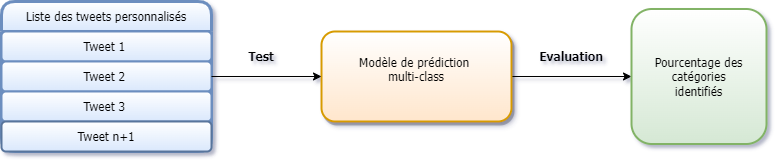

The diagram above was exported from draw.io. Its source (the exported page's mxGraphModel, read from the mxfile embedded in the PNG):
<mxGraphModel dx="1038" dy="547" grid="1" gridSize="10" guides="1" tooltips="1" connect="1" arrows="1" fold="1" page="1" pageScale="1" pageWidth="1169" pageHeight="1654" background="none" math="0" shadow="1">
  <root>
    <mxCell id="0" />
    <mxCell id="1" parent="0" />
    <mxCell id="Yj6Dg9zjRmSvyDPG65W--18" style="edgeStyle=orthogonalEdgeStyle;rounded=0;orthogonalLoop=1;jettySize=auto;html=1;entryX=0;entryY=0.5;entryDx=0;entryDy=0;fontFamily=Tahoma;fontColor=default;" edge="1" parent="1" source="Yj6Dg9zjRmSvyDPG65W--6" target="Yj6Dg9zjRmSvyDPG65W--16">
      <mxGeometry relative="1" as="geometry" />
    </mxCell>
    <mxCell id="Yj6Dg9zjRmSvyDPG65W--6" value="&lt;font color=&quot;#000000&quot;&gt;Modèle de prédiction &lt;br&gt;multi-class&lt;br&gt;&lt;br&gt;&lt;/font&gt;" style="rounded=1;whiteSpace=wrap;html=1;shadow=1;glass=0;labelBackgroundColor=none;labelBorderColor=none;sketch=0;fontFamily=Tahoma;strokeColor=#d79b00;strokeWidth=2;fillColor=#ffe6cc;gradientColor=#ffffff;gradientDirection=north;fontStyle=0" vertex="1" parent="1">
      <mxGeometry x="410" y="200" width="190" height="90" as="geometry" />
    </mxCell>
    <mxCell id="Yj6Dg9zjRmSvyDPG65W--11" value="Liste des tweets personnalisés" style="swimlane;fontStyle=0;childLayout=stackLayout;horizontal=1;startSize=30;horizontalStack=0;resizeParent=1;resizeParentMax=0;resizeLast=0;collapsible=1;marginBottom=0;rounded=1;shadow=0;glass=0;labelBackgroundColor=none;labelBorderColor=none;sketch=0;fontFamily=Tahoma;strokeColor=#6c8ebf;strokeWidth=3;fillColor=#dae8fc;gradientColor=#ffffff;gradientDirection=north;" vertex="1" parent="1">
      <mxGeometry x="90" y="170" width="210" height="150" as="geometry">
        <mxRectangle x="120" y="170" width="190" height="30" as="alternateBounds" />
      </mxGeometry>
    </mxCell>
    <mxCell id="Yj6Dg9zjRmSvyDPG65W--12" value="Tweet 1 " style="text;strokeColor=#6c8ebf;fillColor=#dae8fc;align=center;verticalAlign=middle;spacingLeft=4;spacingRight=4;overflow=hidden;points=[[0,0.5],[1,0.5]];portConstraint=eastwest;rotatable=0;rounded=1;shadow=0;glass=0;labelBackgroundColor=none;labelBorderColor=none;sketch=0;fontFamily=Tahoma;gradientColor=#ffffff;gradientDirection=north;strokeWidth=2;" vertex="1" parent="Yj6Dg9zjRmSvyDPG65W--11">
      <mxGeometry y="30" width="210" height="30" as="geometry" />
    </mxCell>
    <mxCell id="Yj6Dg9zjRmSvyDPG65W--13" value="Tweet 2 " style="text;strokeColor=#6c8ebf;fillColor=#dae8fc;align=center;verticalAlign=middle;spacingLeft=4;spacingRight=4;overflow=hidden;points=[[0,0.5],[1,0.5]];portConstraint=eastwest;rotatable=0;rounded=1;shadow=0;glass=0;labelBackgroundColor=none;labelBorderColor=none;sketch=0;fontFamily=Tahoma;gradientColor=#ffffff;gradientDirection=north;strokeWidth=2;" vertex="1" parent="Yj6Dg9zjRmSvyDPG65W--11">
      <mxGeometry y="60" width="210" height="30" as="geometry" />
    </mxCell>
    <mxCell id="Yj6Dg9zjRmSvyDPG65W--14" value="Tweet 3 " style="text;strokeColor=#6c8ebf;fillColor=#dae8fc;align=center;verticalAlign=middle;spacingLeft=4;spacingRight=4;overflow=hidden;points=[[0,0.5],[1,0.5]];portConstraint=eastwest;rotatable=0;rounded=1;shadow=0;glass=0;labelBackgroundColor=none;labelBorderColor=none;sketch=0;fontFamily=Tahoma;gradientColor=#ffffff;gradientDirection=north;strokeWidth=2;" vertex="1" parent="Yj6Dg9zjRmSvyDPG65W--11">
      <mxGeometry y="90" width="210" height="30" as="geometry" />
    </mxCell>
    <mxCell id="Yj6Dg9zjRmSvyDPG65W--15" value="Tweet n+1" style="text;strokeColor=#58749C;fillColor=#dae8fc;align=center;verticalAlign=middle;spacingLeft=4;spacingRight=4;overflow=hidden;points=[[0,0.5],[1,0.5]];portConstraint=eastwest;rotatable=0;rounded=1;shadow=0;glass=0;labelBackgroundColor=none;labelBorderColor=none;sketch=0;fontFamily=Tahoma;gradientColor=#ffffff;gradientDirection=north;strokeWidth=2;" vertex="1" parent="Yj6Dg9zjRmSvyDPG65W--11">
      <mxGeometry y="120" width="210" height="30" as="geometry" />
    </mxCell>
    <mxCell id="Yj6Dg9zjRmSvyDPG65W--16" value="Pourcentage des catégories&lt;br&gt;identifiés" style="whiteSpace=wrap;html=1;aspect=fixed;rounded=1;shadow=0;glass=0;labelBackgroundColor=none;labelBorderColor=none;sketch=0;fontFamily=Tahoma;strokeColor=#82b366;strokeWidth=2;fillColor=#d5e8d4;gradientColor=#ffffff;gradientDirection=north;fontStyle=0" vertex="1" parent="1">
      <mxGeometry x="720" y="177.5" width="135" height="135" as="geometry" />
    </mxCell>
    <mxCell id="Yj6Dg9zjRmSvyDPG65W--17" style="edgeStyle=orthogonalEdgeStyle;rounded=0;orthogonalLoop=1;jettySize=auto;html=1;fontFamily=Tahoma;fontColor=default;" edge="1" parent="1" source="Yj6Dg9zjRmSvyDPG65W--13" target="Yj6Dg9zjRmSvyDPG65W--6">
      <mxGeometry relative="1" as="geometry" />
    </mxCell>
    <mxCell id="Yj6Dg9zjRmSvyDPG65W--19" value="Test" style="text;html=1;strokeColor=none;fillColor=none;align=center;verticalAlign=middle;whiteSpace=wrap;rounded=0;shadow=0;glass=0;labelBackgroundColor=none;labelBorderColor=none;sketch=0;fontFamily=Tahoma;fontColor=default;fontStyle=1" vertex="1" parent="1">
      <mxGeometry x="320" y="210" width="60" height="30" as="geometry" />
    </mxCell>
    <mxCell id="Yj6Dg9zjRmSvyDPG65W--20" value="Evaluation" style="text;html=1;strokeColor=none;fillColor=none;align=center;verticalAlign=middle;whiteSpace=wrap;rounded=0;shadow=0;glass=0;labelBackgroundColor=none;labelBorderColor=none;sketch=0;fontFamily=Tahoma;fontColor=default;fontStyle=1" vertex="1" parent="1">
      <mxGeometry x="630" y="210" width="60" height="30" as="geometry" />
    </mxCell>
  </root>
</mxGraphModel>